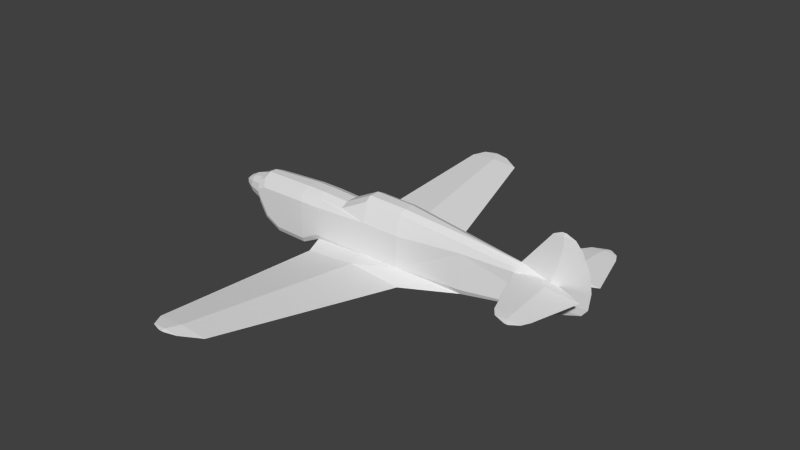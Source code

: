 # Source: p40_m.blend  (saved by Blender 2.79.0; exported with 4.5.12 LTS)
import bpy
from mathutils import Matrix  # noqa: F401  (used for matrix-valued properties, if any)

bpy.ops.wm.read_factory_settings(use_empty=True)
scene = bpy.context.scene
scene.name = 'Scene'

# ---- collections
col_collection_1 = bpy.data.collections.new('Collection 1'); scene.collection.children.link(col_collection_1)

# ---- materials (node trees are filled in below, after node groups)
mat_material_texture = bpy.data.materials.new('Material Texture')
mat_material_texture.alpha_threshold = 0.0
mat_material_texture.use_transparent_shadow = False
mat_material_texture.roughness = 0.5
mat_material_texture.specular_intensity = 0.0
mat_material_texture.line_color = (0.0, 0.0, 0.0, 1.0)
mat_material_glass = bpy.data.materials.new('Material Glass')
mat_material_glass.alpha_threshold = 0.0
mat_material_glass.use_transparent_shadow = False
mat_material_glass.diffuse_color = (0.8, 1.0, 0.8, 1.0)
mat_material_glass.roughness = 0.5
mat_material_glass.specular_intensity = 1.0
mat_material_glass.line_color = (0.0, 0.0, 0.0, 0.1)
mat_material_texture_002 = bpy.data.materials.new('Material Texture.002')
mat_material_texture_002.alpha_threshold = 0.0
mat_material_texture_002.use_transparent_shadow = False
mat_material_texture_002.roughness = 0.5
mat_material_texture_002.specular_intensity = 0.0
mat_material_texture_002.line_color = (0.0, 0.0, 0.0, 1.0)
mat_material_glass_002 = bpy.data.materials.new('Material Glass.002')
mat_material_glass_002.alpha_threshold = 0.0
mat_material_glass_002.use_transparent_shadow = False
mat_material_glass_002.diffuse_color = (0.8, 1.0, 0.8, 1.0)
mat_material_glass_002.roughness = 0.5
mat_material_glass_002.specular_intensity = 1.0
mat_material_glass_002.line_color = (0.0, 0.0, 0.0, 0.1)

# ---- material node trees

# ---- world
world_world = bpy.data.worlds.new('World'); scene.world = world_world
world_world.color = (0.05088, 0.05088, 0.05088)
world_world.use_sun_shadow = False
world_world.sun_shadow_jitter_overblur = 0.0
world_world.cycles.sampling_method = 'NONE'
world_world.cycles.sample_map_resolution = 256

# ---- meshes
me_stab_v = bpy.data.meshes.new('Stab V')
me_stab_v.from_pydata([(5.67, 0.09, -0.3017), (5.67, 0.09, 0.295), (-2.71, 0.08941, 0.3974), (-2.71, 0.387, 0.06959), (-2.71, 0.2998, 0.3014), (-1.2, 0.1526, 0.5217), (-1.2, 0.45, 0.2243), (-1.202, 0.3628, 0.4345), (0.0, 0.1526, 0.4833), (0.7521, 0.45, 0.2923), (0.02003, 0.3629, 0.3909), (0.7687, 0.3758, 0.5459), (0.7, 0.1274, 0.8452), (0.721, 0.303, 0.7537), (3.37, 0.2856, 0.3438), (3.37, 0.03675, 0.6428), (3.38, 0.2121, 0.5541), (1.7, 0.3758, 0.5221), (1.7, 0.1273, 0.8196), (1.706, 0.3027, 0.7319), (-2.478, 0.3967, 0.1771), (-2.549, 0.09613, 0.4721), (-2.53, 0.3073, 0.3828), (-0.7084, 0.45, 0.2212), (-0.7, 0.1526, 0.5185), (-0.7025, 0.3629, 0.4314), (-2.067, 0.1162, 0.4899), (-2.068, 0.4138, 0.1922), (-2.072, 0.3264, 0.4025), (-2.71, 0.387, -0.03111), (-2.71, 0.211, -0.3918), (-2.71, 0.3354, -0.2862), (-1.2, 0.45, -0.7383), (-1.2, 0.2739, -0.9144), (-1.193, 0.3984, -0.8592), (0.7, 0.45, -0.504), (3.37, 0.1656, -0.68), (3.37, 0.342, -0.504), (3.372, 0.2902, -0.6284), (1.7, 0.45, -0.504), (-2.549, 0.2176, -0.68), (-2.422, 0.399, -0.5467), (-2.51, 0.3437, -0.6379), (-0.7, 0.274, -0.68), (-0.7392, 0.45, -0.504), (-0.7119, 0.3984, -0.6267), (-2.038, 0.415, -0.7384), (-2.079, 0.2372, -0.9144), (-2.068, 0.3622, -0.8606), (1.7, 0.45, 0.2769), (0.7596, 0.88, -0.7969), (2.094, 0.88, -0.68), (-0.5465, 0.88, -0.68), (0.7596, 0.88, -0.5631), (0.2408, 5.313, -0.3515), (0.9178, 5.313, -0.2922), (-0.4222, 5.313, -0.2922), (0.2408, 5.313, -0.2328), (0.09316, 5.622, -0.2957), (0.4418, 5.622, -0.2651), (-0.2482, 5.622, -0.2651), (0.09316, 5.622, -0.2346), (0.07286, 5.702, -0.2653), (0.1537, 5.702, -0.2582), (-0.006293, 5.702, -0.2582), (0.07286, 5.702, -0.2511), (5.67, -0.09, -0.3017), (5.67, -0.09, 0.295), (-2.71, 0.0, 0.3974), (-2.71, 0.0, -0.3918), (5.67, 0.0, 0.392), (5.67, 0.0, -0.3987), (-1.2, 0.0, -0.9144), (-1.2, 0.0, 0.5217), (0.0, 0.0, 0.4833), (0.7, 0.0, -0.7969), (0.7, 0.0, 0.8452), (3.37, 0.0, -0.68), (3.37, 0.0, 0.6428), (1.7, 0.0, 0.8196), (-2.549, 0.0, 0.4721), (-2.549, 0.0, -0.68), (-0.7, 0.0, 0.5185), (-0.7, 0.0, -0.68), (-2.079, 0.0, -0.9144), (-2.079, 0.0, 0.4894), (-2.71, -0.08941, 0.3974), (-2.71, -0.387, 0.06959), (-2.71, -0.2998, 0.3014), (-1.2, -0.1526, 0.5217), (-1.2, -0.45, 0.2243), (-1.202, -0.3628, 0.4345), (0.0, -0.1526, 0.4833), (0.7521, -0.45, 0.2923), (0.02003, -0.3629, 0.3909), (0.7687, -0.3758, 0.5459), (0.7, -0.1274, 0.8452), (0.721, -0.303, 0.7537), (3.37, -0.2856, 0.3438), (3.37, -0.03675, 0.6428), (3.38, -0.2121, 0.5541), (1.7, -0.3758, 0.5221), (1.7, -0.1273, 0.8196), (1.706, -0.3027, 0.7319), (-2.478, -0.3967, 0.1771), (-2.549, -0.09613, 0.4721), (-2.53, -0.3073, 0.3828), (-0.7084, -0.45, 0.2212), (-0.7, -0.1526, 0.5185), (-0.7025, -0.3629, 0.4314), (-2.067, -0.1162, 0.4899), (-2.068, -0.4138, 0.1922), (-2.072, -0.3264, 0.4025), (-2.71, -0.387, -0.03111), (-2.71, -0.211, -0.3918), (-2.71, -0.3354, -0.2862), (-1.2, -0.45, -0.7383), (-1.2, -0.2739, -0.9144), (-1.193, -0.3984, -0.8592), (0.7, -0.45, -0.504), (3.37, -0.1656, -0.68), (3.37, -0.342, -0.504), (3.372, -0.2902, -0.6284), (1.7, -0.45, -0.504), (-2.549, -0.2176, -0.68), (-2.422, -0.399, -0.5467), (-2.51, -0.3437, -0.6379), (-0.7, -0.274, -0.68), (-0.7392, -0.45, -0.504), (-0.7119, -0.3984, -0.6267), (-2.038, -0.415, -0.7384), (-2.079, -0.2372, -0.9144), (-2.068, -0.3622, -0.8606), (1.7, -0.45, 0.2769), (0.7596, -0.88, -0.7969), (2.094, -0.88, -0.68), (-0.5465, -0.88, -0.68), (0.7596, -0.88, -0.5631), (0.2408, -5.313, -0.3515), (0.9178, -5.313, -0.2922), (-0.4222, -5.313, -0.2922), (0.2408, -5.313, -0.2328), (0.09316, -5.622, -0.2957), (0.4418, -5.622, -0.2651), (-0.2482, -5.622, -0.2651), (0.09316, -5.622, -0.2346), (0.07286, -5.702, -0.2653), (0.1537, -5.702, -0.2582), (-0.006293, -5.702, -0.2582), (0.07286, -5.702, -0.2511), (5.68, 0.0, -0.38), (4.831, 0.0744, -0.38), (4.831, -0.0744, -0.38), (5.148, 0.09079, -0.21), (6.184, 1.041e-17, -0.21), (5.148, -0.09079, -0.21), (5.29, 0.09079, -0.03), (6.326, 2.143e-17, -0.03), (5.29, -0.09079, -0.03), (5.472, 0.07883, 0.37), (6.371, 4.592e-17, 0.37), (4.591, 4.592e-17, 0.37), (5.472, -0.07883, 0.37), (5.61, 0.06156, 0.79), (6.312, 7.164e-17, 0.79), (4.922, 7.164e-17, 0.79), (5.61, -0.06156, 0.79), (5.677, 0.0372, 1.22), (6.101, 9.797e-17, 1.22), (5.261, 9.797e-17, 1.22), (5.677, -0.0372, 1.22), (5.668, 0.02303, 1.41), (5.931, 1.096e-16, 1.41), (5.411, 1.096e-16, 1.41), (5.668, -0.02303, 1.41), (5.654, 0.004429, 1.5), (5.704, 1.151e-16, 1.5), (5.604, 1.151e-16, 1.5), (5.654, -0.004429, 1.5), (5.525, 0.38, 0.2478), (6.348, 0.38, 0.32), (4.718, 0.38, 0.32), (5.525, 0.38, 0.3922), (5.579, 1.59, 0.2824), (6.009, 1.59, 0.32), (5.159, 1.59, 0.32), (5.579, 1.59, 0.3576), (5.606, 1.79, 0.2934), (5.909, 1.79, 0.32), (5.309, 1.79, 0.32), (5.606, 1.79, 0.3466), (5.665, 1.92, 0.3156), (5.716, 1.92, 0.32), (5.616, 1.92, 0.32), (5.665, 1.92, 0.3244), (5.51, 0.0, 0.32), (5.525, -0.38, 0.2478), (6.348, -0.38, 0.32), (5.04, 0.0, 0.2788), (4.58, 0.0, 0.32), (4.718, -0.38, 0.32), (5.525, -0.38, 0.3922), (5.04, 0.0, 0.3612), (5.579, -1.59, 0.2824), (6.009, -1.59, 0.32), (5.159, -1.59, 0.32), (5.579, -1.59, 0.3576), (5.606, -1.79, 0.2934), (5.909, -1.79, 0.32), (5.309, -1.79, 0.32), (5.606, -1.79, 0.3466), (5.665, -1.92, 0.3156), (5.716, -1.92, 0.32), (5.616, -1.92, 0.32), (5.665, -1.92, 0.3244), (-2.71, -0.3378, 0.195), (-2.71, -0.195, 0.3377), (-2.71, -0.195, -0.3378), (-2.71, -0.3378, -0.195), (-2.71, -0.39, -4.912e-07), (-3.289, -0.078, 0.1351), (-3.068, -0.1365, 0.2364), (-3.289, -0.1351, 0.078), (-3.068, -0.2364, 0.1365), (-3.289, -0.156, -5.508e-07), (-3.068, -0.273, -4.912e-07), (-3.289, -0.1351, -0.078), (-3.068, -0.2364, -0.1365), (-3.289, -0.078, -0.1351), (-3.068, -0.1365, -0.2364), (-2.71, 0.3377, 0.195), (-2.71, 0.195, 0.3377), (-2.71, 0.195, -0.3378), (-2.71, 0.3377, -0.195), (-2.71, 0.39, -2.528e-07), (-2.71, -7.793e-08, -0.39), (-3.47, -1.827e-07, -3.72e-07), (-2.71, -2.382e-07, 0.39), (-3.289, -1.96e-07, 0.156), (-3.068, -2.171e-07, 0.273), (-3.289, 0.078, 0.1351), (-3.068, 0.1365, 0.2364), (-3.289, 0.1351, 0.078), (-3.068, 0.2364, 0.1365), (-3.289, 0.156, -4.912e-07), (-3.068, 0.273, -3.72e-07), (-3.289, 0.1351, -0.078), (-3.068, 0.2364, -0.1365), (-3.289, 0.078, -0.1351), (-3.068, 0.1365, -0.2364), (-3.289, -4.649e-08, -0.156), (-3.068, 4.457e-08, -0.273), (2.535, -0.08202, 0.7312), (2.543, -0.2574, 0.643), (2.535, -0.3307, 0.4329), (2.535, -0.3678, 0.3103), (2.535, 0.08202, 0.7312), (2.543, 0.2574, 0.643), (2.535, 0.3307, 0.4329), (2.535, 0.3678, 0.3103), (2.535, 0.0, 0.7312)], [], [(72, 33, 43, 83), (36, 75, 50), (3, 20, 41, 29), (6, 23, 44, 32), (74, 8, 24, 82), (23, 9, 35, 44), (81, 40, 47, 84), (78, 15, 256, 260), (16, 15, 1), (79, 18, 12, 76), (84, 47, 33, 72), (68, 2, 4, 3, 29, 31, 30, 69), (76, 12, 8, 74), (73, 5, 26, 85), (27, 6, 32, 46), (85, 26, 21, 80), (20, 27, 46, 41), (82, 24, 5, 73), (20, 3, 4, 22), (22, 4, 2, 21), (23, 6, 7, 25), (25, 7, 5, 24), (11, 9, 10, 13), (13, 10, 8, 12), (17, 11, 13, 19), (19, 13, 12, 18), (256, 15, 16, 257), (257, 16, 14, 258), (26, 5, 7, 28), (28, 7, 6, 27), (24, 8, 10, 25), (25, 10, 9, 23), (27, 20, 22, 28), (28, 22, 21, 26), (80, 21, 2, 68), (14, 16, 1), (70, 1, 15, 78), (40, 30, 31, 42), (42, 31, 29, 41), (43, 33, 34, 45), (45, 34, 32, 44), (77, 36, 0, 71), (46, 32, 34, 48), (48, 34, 33, 47), (35, 39, 53), (47, 40, 42, 48), (48, 42, 41, 46), (69, 30, 40, 81), (36, 77, 75), (38, 37, 0), (14, 1, 0, 37), (1, 70, 71, 0), (49, 259, 14, 37, 39), (258, 14, 259), (11, 17, 49, 9), (51, 39, 38), (83, 43, 75), (51, 54, 55), (51, 50, 54), (50, 52, 54), (54, 52, 56), (52, 57, 56), (52, 53, 57), (53, 51, 57), (57, 51, 55), (55, 58, 59), (55, 54, 58), (54, 56, 58), (58, 56, 60), (56, 61, 60), (56, 57, 61), (57, 55, 61), (61, 55, 59), (59, 62, 63), (59, 58, 62), (58, 60, 62), (62, 60, 64), (60, 65, 64), (60, 61, 65), (61, 59, 65), (65, 59, 63), (63, 62, 64, 65), (36, 50, 51), (50, 45, 52), (45, 53, 52), (75, 45, 50), (51, 38, 36), (45, 75, 43), (36, 38, 0), (53, 39, 51), (38, 39, 37), (9, 49, 39, 35), (45, 35, 53), (44, 35, 45), (72, 83, 127, 117), (120, 134, 75), (87, 113, 125, 104), (90, 116, 128, 107), (74, 82, 108, 92), (107, 128, 119, 93), (81, 84, 131, 124), (78, 260, 252, 99), (100, 67, 99), (79, 76, 96, 102), (84, 72, 117, 131), (68, 69, 114, 115, 113, 87, 88, 86), (76, 74, 92, 96), (73, 85, 110, 89), (111, 130, 116, 90), (85, 80, 105, 110), (104, 125, 130, 111), (82, 73, 89, 108), (104, 106, 88, 87), (106, 105, 86, 88), (107, 109, 91, 90), (109, 108, 89, 91), (95, 97, 94, 93), (97, 96, 92, 94), (101, 103, 97, 95), (103, 102, 96, 97), (252, 253, 100, 99), (253, 254, 98, 100), (110, 112, 91, 89), (112, 111, 90, 91), (108, 109, 94, 92), (109, 107, 93, 94), (111, 112, 106, 104), (112, 110, 105, 106), (80, 68, 86, 105), (98, 67, 100), (70, 78, 99, 67), (124, 126, 115, 114), (126, 125, 113, 115), (127, 129, 118, 117), (129, 128, 116, 118), (77, 71, 66, 120), (130, 132, 118, 116), (132, 131, 117, 118), (119, 137, 123), (131, 132, 126, 124), (132, 130, 125, 126), (69, 81, 124, 114), (120, 75, 77), (122, 66, 121), (98, 121, 66, 67), (67, 66, 71, 70), (133, 123, 121, 98, 255), (254, 255, 98), (95, 93, 133, 101), (135, 122, 123), (83, 75, 127), (135, 139, 138), (135, 138, 134), (134, 138, 136), (138, 140, 136), (136, 140, 141), (136, 141, 137), (137, 141, 135), (141, 139, 135), (139, 143, 142), (139, 142, 138), (138, 142, 140), (142, 144, 140), (140, 144, 145), (140, 145, 141), (141, 145, 139), (145, 143, 139), (143, 147, 146), (143, 146, 142), (142, 146, 144), (146, 148, 144), (144, 148, 149), (144, 149, 145), (145, 149, 143), (149, 147, 143), (147, 149, 148, 146), (120, 135, 134), (134, 136, 129), (129, 136, 137), (75, 134, 129), (135, 120, 122), (129, 127, 75), (120, 66, 122), (137, 135, 123), (122, 121, 123), (93, 119, 123, 133), (129, 137, 119), (128, 129, 119), (150, 153, 154), (150, 151, 153), (152, 150, 155), (155, 150, 154), (154, 156, 157), (154, 153, 156), (155, 154, 158), (158, 154, 157), (157, 159, 160), (157, 156, 159), (158, 157, 162), (162, 157, 160), (160, 163, 164), (160, 159, 163), (159, 161, 163), (163, 161, 165), (161, 166, 165), (161, 162, 166), (162, 160, 166), (166, 160, 164), (164, 167, 168), (164, 163, 167), (163, 165, 167), (167, 165, 169), (165, 170, 169), (165, 166, 170), (166, 164, 170), (170, 164, 168), (168, 171, 172), (168, 167, 171), (167, 169, 171), (171, 169, 173), (169, 174, 173), (169, 170, 174), (170, 168, 174), (174, 168, 172), (172, 175, 176), (172, 171, 175), (171, 173, 175), (175, 173, 177), (173, 178, 177), (173, 174, 178), (174, 172, 178), (178, 172, 176), (176, 175, 177, 178), (195, 179, 180), (195, 198, 179), (198, 199, 179), (179, 199, 181), (199, 182, 181), (199, 202, 182), (202, 195, 182), (182, 195, 180), (180, 183, 184), (180, 179, 183), (179, 181, 183), (183, 181, 185), (181, 186, 185), (181, 182, 186), (182, 180, 186), (186, 180, 184), (184, 187, 188), (184, 183, 187), (183, 185, 187), (187, 185, 189), (185, 190, 189), (185, 186, 190), (186, 184, 190), (190, 184, 188), (188, 191, 192), (188, 187, 191), (187, 189, 191), (191, 189, 193), (189, 194, 193), (189, 190, 194), (190, 188, 194), (194, 188, 192), (192, 191, 193, 194), (195, 197, 196), (195, 196, 198), (198, 196, 199), (196, 200, 199), (199, 200, 201), (199, 201, 202), (202, 201, 195), (201, 197, 195), (197, 204, 203), (197, 203, 196), (196, 203, 200), (203, 205, 200), (200, 205, 206), (200, 206, 201), (201, 206, 197), (206, 204, 197), (204, 208, 207), (204, 207, 203), (203, 207, 205), (207, 209, 205), (205, 209, 210), (205, 210, 206), (206, 210, 204), (210, 208, 204), (208, 212, 211), (208, 211, 207), (207, 211, 209), (211, 213, 209), (209, 213, 214), (209, 214, 210), (210, 214, 208), (214, 212, 208), (212, 214, 213, 211), (229, 228, 250, 251), (227, 226, 228, 229), (225, 224, 226, 227), (223, 222, 224, 225), (221, 220, 222, 223), (239, 238, 220, 221), (238, 236, 220), (220, 236, 222), (222, 236, 224), (224, 236, 226), (226, 236, 228), (228, 236, 250), (249, 251, 250, 248), (247, 249, 248, 246), (245, 247, 246, 244), (243, 245, 244, 242), (241, 243, 242, 240), (239, 241, 240, 238), (238, 240, 236), (240, 242, 236), (242, 244, 236), (244, 246, 236), (246, 248, 236), (248, 250, 236), (217, 229, 251, 235), (218, 227, 229, 217), (219, 225, 227, 218), (215, 223, 225, 219), (216, 221, 223, 215), (237, 239, 221, 216), (232, 235, 251, 249), (233, 232, 249, 247), (234, 233, 247, 245), (230, 234, 245, 243), (231, 230, 243, 241), (237, 231, 241, 239), (256, 257, 18), (103, 253, 102), (254, 253, 103, 101), (257, 258, 17, 19), (258, 259, 49, 17), (260, 79, 102, 252), (260, 256, 18, 79), (255, 254, 101, 133), (257, 19, 18), (253, 252, 102)])
me_stab_v.polygons.foreach_set('material_index', [0, 0, 0, 0, 0, 0, 0, 0, 0, 0, 0, 0, 0, 0, 0, 0, 0, 0, 0, 0, 0, 0, 0, 0, 0, 0, 0, 0, 0, 0, 0, 0, 0, 0, 0, 0, 0, 0, 0, 0, 0, 0, 0, 0, 0, 0, 0, 0, 0, 0, 0, 0, 0, 0, 0, 0, 0, 0, 0, 0, 0, 0, 0, 0, 0, 0, 0, 0, 0, 0, 0, 0, 0, 0, 0, 0, 0, 0, 0, 0, 0, 0, 0, 0, 0, 0, 0, 0, 0, 0, 0, 0, 0, 0, 0, 0, 0, 0, 0, 0, 0, 0, 0, 0, 0, 0, 0, 0, 0, 0, 0, 0, 0, 0, 0, 0, 0, 0, 0, 0, 0, 0, 0, 0, 0, 0, 0, 0, 0, 0, 0, 0, 0, 0, 0, 0, 0, 0, 0, 0, 0, 0, 0, 0, 0, 0, 0, 0, 0, 0, 0, 0, 0, 0, 0, 0, 0, 0, 0, 0, 0, 0, 0, 0, 0, 0, 0, 0, 0, 0, 0, 0, 0, 0, 0, 0, 0, 0, 0, 0, 0, 0, 0, 0, 0, 0, 0, 0, 0, 0, 0, 0, 0, 0, 0, 0, 0, 0, 0, 0, 0, 0, 0, 0, 0, 0, 0, 0, 0, 0, 0, 0, 0, 0, 0, 0, 0, 0, 0, 0, 0, 0, 0, 0, 0, 0, 0, 0, 0, 0, 0, 0, 0, 0, 0, 0, 0, 0, 0, 0, 0, 0, 0, 0, 0, 0, 0, 0, 0, 0, 0, 0, 0, 0, 0, 0, 0, 0, 0, 0, 0, 0, 0, 0, 0, 0, 0, 0, 0, 0, 0, 0, 0, 0, 0, 0, 0, 0, 0, 0, 0, 0, 0, 0, 0, 0, 0, 0, 0, 0, 0, 0, 0, 0, 0, 0, 0, 0, 0, 2, 2, 2, 2, 2, 2, 2, 2, 2, 2, 2, 2, 2, 2, 2, 2, 2, 2, 2, 2, 2, 2, 2, 2, 2, 2, 2, 2, 2, 2, 2, 2, 2, 2, 2, 2, 0, 0, 0, 0, 0, 0, 0, 0, 0, 0])
_uv = me_stab_v.uv_layers.new(name='UVMap')
_uv.uv.foreach_set('vector', [0.8715, 0.629, 0.8715, 0.629, 0.8398, 0.6438, 0.8398, 0.6438, 0.6122, 0.01118, 0.6227, 0.1792, 0.5673, 0.1754, 0.9672, 0.6913, 0.9525, 0.6981, 0.9489, 0.6523, 0.9672, 0.6849, 0.8715, 0.7011, 0.8404, 0.7009, 0.8423, 0.655, 0.8715, 0.6401, 0.7955, 0.7175, 0.7955, 0.7175, 0.8398, 0.7198, 0.8398, 0.7198, 0.8404, 0.7009, 0.7479, 0.7054, 0.7512, 0.655, 0.8423, 0.655, 0.957, 0.6438, 0.957, 0.6438, 0.9272, 0.629, 0.9272, 0.629, 0.582, 0.7276, 0.582, 0.7276, 0.6349, 0.7332, 0.6349, 0.7332, 0.5814, 0.722, 0.582, 0.7276, 0.4363, 0.7056, 0.8786, 0.3416, 0.8786, 0.3416, 0.7988, 0.3437, 0.7988, 0.3437, 0.9272, 0.629, 0.9272, 0.629, 0.8715, 0.629, 0.8715, 0.629, 0.9672, 0.7121, 0.9672, 0.7121, 0.9672, 0.706, 0.9672, 0.6913, 0.9672, 0.6849, 0.9672, 0.6688, 0.9672, 0.6621, 0.9672, 0.6621, 0.7988, 0.3437, 0.7988, 0.3437, 0.7429, 0.3148, 0.7429, 0.3148, 0.8715, 0.72, 0.8715, 0.72, 0.9264, 0.7179, 0.9272, 0.7179, 0.9265, 0.6991, 0.8715, 0.7011, 0.8715, 0.6401, 0.9246, 0.6401, 0.9272, 0.7179, 0.9264, 0.7179, 0.957, 0.7168, 0.957, 0.7168, 0.9525, 0.6981, 0.9265, 0.6991, 0.9246, 0.6401, 0.9489, 0.6523, 0.8398, 0.7198, 0.8398, 0.7198, 0.8715, 0.72, 0.8715, 0.72, 0.9525, 0.6981, 0.9672, 0.6913, 0.9672, 0.706, 0.9558, 0.7112, 0.9558, 0.7112, 0.9672, 0.706, 0.9672, 0.7121, 0.957, 0.7168, 0.8404, 0.7009, 0.8715, 0.7011, 0.8717, 0.7144, 0.84, 0.7142, 0.84, 0.7142, 0.8717, 0.7144, 0.8715, 0.72, 0.8398, 0.7198, 0.8043, 0.3198, 0.8029, 0.2995, 0.7445, 0.3074, 0.8005, 0.3364, 0.8005, 0.3364, 0.7445, 0.3074, 0.7429, 0.3148, 0.7988, 0.3437, 0.8786, 0.3179, 0.8043, 0.3198, 0.8005, 0.3364, 0.8791, 0.3346, 0.8791, 0.3346, 0.8005, 0.3364, 0.7988, 0.3437, 0.8786, 0.3416, 0.6349, 0.7332, 0.582, 0.7276, 0.5814, 0.722, 0.6344, 0.7276, 0.6344, 0.7276, 0.5814, 0.722, 0.582, 0.7087, 0.6349, 0.7143, 0.9264, 0.7179, 0.8715, 0.72, 0.8717, 0.7144, 0.9268, 0.7124, 0.9268, 0.7124, 0.8717, 0.7144, 0.8715, 0.7011, 0.9265, 0.6991, 0.8398, 0.7198, 0.7955, 0.7175, 0.7942, 0.7117, 0.84, 0.7142, 0.84, 0.7142, 0.7942, 0.7117, 0.7479, 0.7054, 0.8404, 0.7009, 0.9265, 0.6991, 0.9525, 0.6981, 0.9558, 0.7112, 0.9268, 0.7124, 0.9268, 0.7124, 0.9558, 0.7112, 0.957, 0.7168, 0.9264, 0.7179, 0.957, 0.7168, 0.957, 0.7168, 0.9672, 0.7121, 0.9672, 0.7121, 0.582, 0.7087, 0.5814, 0.722, 0.4363, 0.7056, 0.4363, 0.7117, 0.4363, 0.7056, 0.582, 0.7276, 0.582, 0.7276, 0.957, 0.6438, 0.9672, 0.6621, 0.9672, 0.6688, 0.9545, 0.6465, 0.9545, 0.6465, 0.9672, 0.6688, 0.9672, 0.6849, 0.9489, 0.6523, 0.8398, 0.6438, 0.8715, 0.629, 0.8711, 0.6325, 0.8406, 0.6472, 0.8406, 0.6472, 0.8711, 0.6325, 0.8715, 0.6401, 0.8423, 0.655, 0.582, 0.6438, 0.582, 0.6438, 0.4363, 0.6678, 0.4363, 0.6617, 0.9246, 0.6401, 0.8715, 0.6401, 0.8711, 0.6325, 0.9265, 0.6324, 0.9265, 0.6324, 0.8711, 0.6325, 0.8715, 0.629, 0.9272, 0.629, 0.6499, 0.4585, 0.6499, 0.3958, 0.6769, 0.4548, 0.9272, 0.629, 0.957, 0.6438, 0.9545, 0.6465, 0.9265, 0.6324, 0.9265, 0.6324, 0.9545, 0.6465, 0.9489, 0.6523, 0.9246, 0.6401, 0.9672, 0.6621, 0.9672, 0.6621, 0.957, 0.6438, 0.957, 0.6438, 0.6122, 0.01118, 0.6227, 0.01118, 0.6227, 0.1792, 0.5819, 0.6471, 0.582, 0.655, 0.4363, 0.6678, 0.582, 0.7087, 0.4363, 0.7056, 0.4363, 0.6678, 0.582, 0.655, 0.9458, 0.9085, 0.9458, 0.9149, 0.9458, 0.8631, 0.9458, 0.8695, 0.6819, 0.7047, 0.6349, 0.7066, 0.582, 0.7087, 0.582, 0.655, 0.6878, 0.655, 0.6349, 0.7143, 0.582, 0.7087, 0.6349, 0.7066, 0.8043, 0.3198, 0.8786, 0.3179, 0.8786, 0.2983, 0.8029, 0.2995, 0.6769, 0.3711, 0.6499, 0.3958, 0.6399, 0.2908, 0.6227, 0.2673, 0.6054, 0.2673, 0.6227, 0.1792, 0.5673, 0.0915, 0.2883, 0.2081, 0.2883, 0.1655, 0.5673, 0.0915, 0.5673, 0.1754, 0.2883, 0.2081, 0.5673, 0.1754, 0.5673, 0.2576, 0.2883, 0.2081, 0.2883, 0.2081, 0.5673, 0.2576, 0.2883, 0.2498, 0.6769, 0.5367, 0.955, 0.4873, 0.955, 0.5289, 0.6769, 0.5367, 0.6769, 0.4548, 0.955, 0.4873, 0.6769, 0.4548, 0.6769, 0.3711, 0.955, 0.4873, 0.955, 0.4873, 0.6769, 0.3711, 0.955, 0.4448, 0.2883, 0.1655, 0.2689, 0.2174, 0.2689, 0.1954, 0.2883, 0.1655, 0.2883, 0.2081, 0.2689, 0.2174, 0.2883, 0.2081, 0.2883, 0.2498, 0.2689, 0.2174, 0.2689, 0.2174, 0.2883, 0.2498, 0.2689, 0.2389, 0.955, 0.5289, 0.9744, 0.4966, 0.9744, 0.518, 0.955, 0.5289, 0.955, 0.4873, 0.9744, 0.4966, 0.955, 0.4873, 0.955, 0.4448, 0.9744, 0.4966, 0.9744, 0.4966, 0.955, 0.4448, 0.9744, 0.4747, 0.2689, 0.1954, 0.2639, 0.2187, 0.2639, 0.2136, 0.2689, 0.1954, 0.2689, 0.2174, 0.2639, 0.2187, 0.2689, 0.2174, 0.2689, 0.2389, 0.2639, 0.2187, 0.2639, 0.2187, 0.2689, 0.2389, 0.2639, 0.2236, 0.9744, 0.518, 0.9794, 0.4978, 0.9794, 0.5028, 0.9744, 0.518, 0.9744, 0.4966, 0.9794, 0.4978, 0.9744, 0.4966, 0.9744, 0.4747, 0.9794, 0.4978, 0.9794, 0.4978, 0.9744, 0.4747, 0.9794, 0.4928, 0.9794, 0.4928, 0.9794, 0.4978, 0.9794, 0.5028, 0.9794, 0.4978, 0.6122, 0.01118, 0.5673, 0.1754, 0.5673, 0.0915, 0.5673, 0.1754, 0.5976, 0.268, 0.5673, 0.2576, 0.6467, 0.5471, 0.6769, 0.4548, 0.6769, 0.5367, 0.6227, 0.1792, 0.5976, 0.268, 0.5673, 0.1754, 0.5673, 0.0915, 0.6044, 0.01103, 0.6122, 0.01118, 0.5976, 0.268, 0.6227, 0.1792, 0.6054, 0.2673, 0.582, 0.6438, 0.5819, 0.6471, 0.4363, 0.6678, 0.6769, 0.4548, 0.6499, 0.3958, 0.6769, 0.3711, 0.5819, 0.6471, 0.6878, 0.655, 0.582, 0.655, 0.7479, 0.7054, 0.6878, 0.7045, 0.6878, 0.655, 0.7512, 0.655, 0.6467, 0.5471, 0.6499, 0.4585, 0.6769, 0.4548, 0.5261, 0.8562, 0.6204, 0.8562, 0.5279, 0.8482, 0.4879, 0.825, 0.5197, 0.84, 0.5197, 0.84, 0.4879, 0.825, 0.6331, 0.01118, 0.678, 0.1754, 0.6227, 0.1792, 0.3918, 0.8877, 0.3918, 0.8812, 0.4101, 0.8484, 0.4065, 0.8945, 0.4879, 0.8975, 0.4879, 0.8362, 0.5172, 0.8512, 0.5191, 0.8973, 0.5642, 0.914, 0.5197, 0.9162, 0.5197, 0.9162, 0.5642, 0.914, 0.5191, 0.8973, 0.5172, 0.8512, 0.6088, 0.8512, 0.6121, 0.9018, 0.402, 0.84, 0.4319, 0.825, 0.4319, 0.825, 0.402, 0.84, 0.7786, 0.9241, 0.7255, 0.9297, 0.7255, 0.9297, 0.7786, 0.9241, 0.7793, 0.9185, 0.925, 0.902, 0.7786, 0.9241, 0.8786, 0.3416, 0.7988, 0.3437, 0.7988, 0.3437, 0.8786, 0.3416, 0.4319, 0.825, 0.4879, 0.825, 0.4879, 0.825, 0.4319, 0.825, 0.3918, 0.9085, 0.3918, 0.8583, 0.3918, 0.8583, 0.3918, 0.865, 0.3918, 0.8812, 0.3918, 0.8877, 0.3918, 0.9024, 0.3918, 0.9085, 0.7988, 0.3437, 0.7429, 0.3148, 0.7429, 0.3148, 0.7988, 0.3437, 0.4879, 0.9164, 0.4319, 0.9144, 0.4327, 0.9144, 0.4879, 0.9164, 0.4326, 0.8955, 0.4346, 0.8362, 0.4879, 0.8362, 0.4879, 0.8975, 0.4319, 0.9144, 0.402, 0.9133, 0.402, 0.9133, 0.4327, 0.9144, 0.4065, 0.8945, 0.4101, 0.8484, 0.4346, 0.8362, 0.4326, 0.8955, 0.5197, 0.9162, 0.4879, 0.9164, 0.4879, 0.9164, 0.5197, 0.9162, 0.4065, 0.8945, 0.4032, 0.9076, 0.3918, 0.9024, 0.3918, 0.8877, 0.4032, 0.9076, 0.402, 0.9133, 0.3918, 0.9085, 0.3918, 0.9024, 0.5191, 0.8973, 0.5195, 0.9107, 0.4877, 0.9109, 0.4879, 0.8975, 0.5195, 0.9107, 0.5197, 0.9162, 0.4879, 0.9164, 0.4877, 0.9109, 0.8043, 0.3198, 0.8005, 0.3364, 0.7445, 0.3074, 0.8029, 0.2995, 0.8005, 0.3364, 0.7988, 0.3437, 0.7429, 0.3148, 0.7445, 0.3074, 0.8786, 0.3179, 0.8791, 0.3346, 0.8005, 0.3364, 0.8043, 0.3198, 0.8791, 0.3346, 0.8786, 0.3416, 0.7988, 0.3437, 0.8005, 0.3364, 0.7255, 0.9297, 0.726, 0.9241, 0.7793, 0.9185, 0.7786, 0.9241, 0.726, 0.9241, 0.7255, 0.9108, 0.7786, 0.9051, 0.7793, 0.9185, 0.4327, 0.9144, 0.4324, 0.9088, 0.4877, 0.9109, 0.4879, 0.9164, 0.4324, 0.9088, 0.4326, 0.8955, 0.4879, 0.8975, 0.4877, 0.9109, 0.5197, 0.9162, 0.5195, 0.9107, 0.5655, 0.9081, 0.5642, 0.914, 0.5195, 0.9107, 0.5191, 0.8973, 0.6121, 0.9018, 0.5655, 0.9081, 0.4326, 0.8955, 0.4324, 0.9088, 0.4032, 0.9076, 0.4065, 0.8945, 0.4324, 0.9088, 0.4327, 0.9144, 0.402, 0.9133, 0.4032, 0.9076, 0.402, 0.9133, 0.3918, 0.9085, 0.3918, 0.9085, 0.402, 0.9133, 0.7786, 0.9051, 0.925, 0.902, 0.7793, 0.9185, 0.925, 0.9082, 0.7786, 0.9241, 0.7786, 0.9241, 0.925, 0.902, 0.402, 0.84, 0.4045, 0.8426, 0.3918, 0.865, 0.3918, 0.8583, 0.4045, 0.8426, 0.4101, 0.8484, 0.3918, 0.8812, 0.3918, 0.865, 0.5197, 0.84, 0.5189, 0.8433, 0.4883, 0.8286, 0.4879, 0.825, 0.5189, 0.8433, 0.5172, 0.8512, 0.4879, 0.8362, 0.4883, 0.8286, 0.7786, 0.84, 0.925, 0.8579, 0.925, 0.864, 0.7786, 0.84, 0.4346, 0.8362, 0.4326, 0.8285, 0.4883, 0.8286, 0.4879, 0.8362, 0.4326, 0.8285, 0.4319, 0.825, 0.4879, 0.825, 0.4883, 0.8286, 0.5935, 0.4585, 0.5665, 0.4548, 0.5935, 0.3958, 0.4319, 0.825, 0.4326, 0.8285, 0.4045, 0.8426, 0.402, 0.84, 0.4326, 0.8285, 0.4346, 0.8362, 0.4101, 0.8484, 0.4045, 0.8426, 0.3918, 0.8583, 0.402, 0.84, 0.402, 0.84, 0.3918, 0.8583, 0.6331, 0.01118, 0.6227, 0.1792, 0.6227, 0.01118, 0.7788, 0.8432, 0.925, 0.864, 0.7786, 0.8512, 0.7786, 0.9051, 0.7786, 0.8512, 0.925, 0.864, 0.925, 0.902, 0.925, 0.902, 0.925, 0.864, 0.925, 0.8579, 0.925, 0.9082, 0.6724, 0.9008, 0.6724, 0.8512, 0.7786, 0.8512, 0.7786, 0.9051, 0.7255, 0.903, 0.7255, 0.9108, 0.7255, 0.903, 0.7786, 0.9051, 0.8043, 0.3198, 0.8029, 0.2995, 0.8786, 0.2983, 0.8786, 0.3179, 0.5665, 0.3711, 0.6035, 0.2908, 0.5935, 0.3958, 0.6227, 0.2673, 0.6227, 0.1792, 0.6399, 0.2673, 0.678, 0.0915, 0.957, 0.1655, 0.957, 0.2081, 0.678, 0.0915, 0.957, 0.2081, 0.678, 0.1754, 0.678, 0.1754, 0.957, 0.2081, 0.678, 0.2576, 0.957, 0.2081, 0.957, 0.2498, 0.678, 0.2576, 0.5665, 0.5367, 0.2884, 0.5289, 0.2884, 0.4873, 0.5665, 0.5367, 0.2884, 0.4873, 0.5665, 0.4548, 0.5665, 0.4548, 0.2884, 0.4873, 0.5665, 0.3711, 0.2884, 0.4873, 0.2884, 0.4448, 0.5665, 0.3711, 0.957, 0.1655, 0.9764, 0.1954, 0.9764, 0.2174, 0.957, 0.1655, 0.9764, 0.2174, 0.957, 0.2081, 0.957, 0.2081, 0.9764, 0.2174, 0.957, 0.2498, 0.9764, 0.2174, 0.9764, 0.2389, 0.957, 0.2498, 0.2884, 0.5289, 0.269, 0.518, 0.269, 0.4966, 0.2884, 0.5289, 0.269, 0.4966, 0.2884, 0.4873, 0.2884, 0.4873, 0.269, 0.4966, 0.2884, 0.4448, 0.269, 0.4966, 0.269, 0.4747, 0.2884, 0.4448, 0.9764, 0.1954, 0.9814, 0.2136, 0.9814, 0.2187, 0.9764, 0.1954, 0.9814, 0.2187, 0.9764, 0.2174, 0.9764, 0.2174, 0.9814, 0.2187, 0.9764, 0.2389, 0.9814, 0.2187, 0.9814, 0.2236, 0.9764, 0.2389, 0.269, 0.518, 0.264, 0.5028, 0.264, 0.4978, 0.269, 0.518, 0.264, 0.4978, 0.269, 0.4966, 0.269, 0.4966, 0.264, 0.4978, 0.269, 0.4747, 0.264, 0.4978, 0.264, 0.4928, 0.269, 0.4747, 0.264, 0.4928, 0.264, 0.4978, 0.264, 0.5028, 0.264, 0.4978, 0.6331, 0.01118, 0.678, 0.0915, 0.678, 0.1754, 0.678, 0.1754, 0.678, 0.2576, 0.6477, 0.268, 0.5967, 0.5471, 0.5665, 0.5367, 0.5665, 0.4548, 0.6227, 0.1792, 0.678, 0.1754, 0.6477, 0.268, 0.678, 0.0915, 0.6331, 0.01118, 0.6409, 0.01103, 0.6477, 0.268, 0.6399, 0.2673, 0.6227, 0.1792, 0.7786, 0.84, 0.925, 0.864, 0.7788, 0.8432, 0.5665, 0.4548, 0.5665, 0.3711, 0.5935, 0.3958, 0.7788, 0.8432, 0.7786, 0.8512, 0.6724, 0.8512, 0.6121, 0.9018, 0.6088, 0.8512, 0.6724, 0.8512, 0.6724, 0.9008, 0.5967, 0.5471, 0.5665, 0.4548, 0.5935, 0.4585, 0.5172, 0.8512, 0.5189, 0.8433, 0.6088, 0.8512, 0.4336, 0.662, 0.4677, 0.6729, 0.4013, 0.6729, 0.4336, 0.662, 0.488, 0.662, 0.4677, 0.6729, 0.488, 0.662, 0.4336, 0.662, 0.4677, 0.6729, 0.8915, 0.8691, 0.9252, 0.8583, 0.957, 0.8691, 0.4013, 0.6729, 0.4586, 0.6844, 0.3922, 0.6844, 0.4013, 0.6729, 0.4677, 0.6729, 0.4586, 0.6844, 0.8915, 0.8691, 0.957, 0.8691, 0.9005, 0.8805, 0.9005, 0.8805, 0.957, 0.8691, 0.966, 0.8805, 0.3922, 0.6844, 0.447, 0.7101, 0.3893, 0.7101, 0.3922, 0.6844, 0.4586, 0.6844, 0.447, 0.7101, 0.9005, 0.8805, 0.966, 0.8805, 0.912, 0.9058, 0.912, 0.9058, 0.966, 0.8805, 0.9689, 0.9058, 0.3893, 0.7101, 0.4381, 0.737, 0.3931, 0.737, 0.3893, 0.7101, 0.447, 0.7101, 0.4381, 0.737, 0.447, 0.7101, 0.5034, 0.7101, 0.4381, 0.737, 0.4381, 0.737, 0.5034, 0.7101, 0.4822, 0.737, 0.8563, 0.9058, 0.9207, 0.9323, 0.8772, 0.9323, 0.8563, 0.9058, 0.912, 0.9058, 0.9207, 0.9323, 0.912, 0.9058, 0.9689, 0.9058, 0.9207, 0.9323, 0.9207, 0.9323, 0.9689, 0.9058, 0.9651, 0.9323, 0.3931, 0.737, 0.4338, 0.7646, 0.4066, 0.7646, 0.3931, 0.737, 0.4381, 0.737, 0.4338, 0.7646, 0.4381, 0.737, 0.4822, 0.737, 0.4338, 0.7646, 0.4338, 0.7646, 0.4822, 0.737, 0.4605, 0.7646, 0.8772, 0.9323, 0.925, 0.9595, 0.8987, 0.9595, 0.8772, 0.9323, 0.9207, 0.9323, 0.925, 0.9595, 0.9207, 0.9323, 0.9651, 0.9323, 0.925, 0.9595, 0.925, 0.9595, 0.9651, 0.9323, 0.9518, 0.9595, 0.4066, 0.7646, 0.4344, 0.7767, 0.4175, 0.7767, 0.4066, 0.7646, 0.4338, 0.7646, 0.4344, 0.7767, 0.4338, 0.7646, 0.4605, 0.7646, 0.4344, 0.7767, 0.4344, 0.7767, 0.4605, 0.7646, 0.4509, 0.7767, 0.8987, 0.9595, 0.9244, 0.9715, 0.9082, 0.9715, 0.8987, 0.9595, 0.925, 0.9595, 0.9244, 0.9715, 0.925, 0.9595, 0.9518, 0.9595, 0.9244, 0.9715, 0.9244, 0.9715, 0.9518, 0.9595, 0.941, 0.9715, 0.4175, 0.7767, 0.4353, 0.7825, 0.4321, 0.7825, 0.4175, 0.7767, 0.4344, 0.7767, 0.4353, 0.7825, 0.4344, 0.7767, 0.4509, 0.7767, 0.4353, 0.7825, 0.4353, 0.7825, 0.4509, 0.7767, 0.4385, 0.7825, 0.9082, 0.9715, 0.9235, 0.9772, 0.9204, 0.9772, 0.9082, 0.9715, 0.9244, 0.9715, 0.9235, 0.9772, 0.9244, 0.9715, 0.941, 0.9715, 0.9235, 0.9772, 0.9235, 0.9772, 0.941, 0.9715, 0.9267, 0.9772, 0.9267, 0.9772, 0.9235, 0.9772, 0.9204, 0.9772, 0.9235, 0.9772, 0.1422, 0.1196, 0.1179, 0.1187, 0.1179, 0.06605, 0.1422, 0.1196, 0.1422, 0.1497, 0.1179, 0.1187, 0.1422, 0.1497, 0.1422, 0.1791, 0.1179, 0.1187, 0.1179, 0.1187, 0.1422, 0.1791, 0.1179, 0.1702, 0.1418, 0.4489, 0.1661, 0.3885, 0.1661, 0.4401, 0.1418, 0.4489, 0.1418, 0.4195, 0.1661, 0.3885, 0.1418, 0.4195, 0.1418, 0.3895, 0.1661, 0.3885, 0.1661, 0.3885, 0.1418, 0.3895, 0.1661, 0.3359, 0.1179, 0.06605, 0.04057, 0.1152, 0.04057, 0.08776, 0.1179, 0.06605, 0.1179, 0.1187, 0.04057, 0.1152, 0.1179, 0.1187, 0.1179, 0.1702, 0.04057, 0.1152, 0.04057, 0.1152, 0.1179, 0.1702, 0.04057, 0.1421, 0.1661, 0.4401, 0.2435, 0.385, 0.2435, 0.4119, 0.1661, 0.4401, 0.1661, 0.3885, 0.2435, 0.385, 0.1661, 0.3885, 0.1661, 0.3359, 0.2435, 0.385, 0.2435, 0.385, 0.1661, 0.3359, 0.2435, 0.3576, 0.04057, 0.08776, 0.02778, 0.1135, 0.02778, 0.0941, 0.04057, 0.08776, 0.04057, 0.1152, 0.02778, 0.1135, 0.04057, 0.1152, 0.04057, 0.1421, 0.02778, 0.1135, 0.02778, 0.1135, 0.04057, 0.1421, 0.02778, 0.1325, 0.2435, 0.4119, 0.2563, 0.3833, 0.2563, 0.4023, 0.2435, 0.4119, 0.2435, 0.385, 0.2563, 0.3833, 0.2435, 0.385, 0.2435, 0.3576, 0.2563, 0.3833, 0.2563, 0.3833, 0.2435, 0.3576, 0.2563, 0.3639, 0.02778, 0.0941, 0.01947, 0.1097, 0.01947, 0.1065, 0.02778, 0.0941, 0.02778, 0.1135, 0.01947, 0.1097, 0.02778, 0.1135, 0.02778, 0.1325, 0.01947, 0.1097, 0.01947, 0.1097, 0.02778, 0.1325, 0.01947, 0.1129, 0.2563, 0.4023, 0.2646, 0.3795, 0.2646, 0.3827, 0.2563, 0.4023, 0.2563, 0.3833, 0.2646, 0.3795, 0.2563, 0.3833, 0.2563, 0.3639, 0.2646, 0.3795, 0.2646, 0.3795, 0.2563, 0.3639, 0.2646, 0.3763, 0.2646, 0.3763, 0.2646, 0.3795, 0.2646, 0.3827, 0.2646, 0.3795, 0.1422, 0.1196, 0.1665, 0.06605, 0.1665, 0.1187, 0.1422, 0.1196, 0.1665, 0.1187, 0.1422, 0.1497, 0.1422, 0.1497, 0.1665, 0.1187, 0.1422, 0.1791, 0.1665, 0.1187, 0.1665, 0.1702, 0.1422, 0.1791, 0.1418, 0.4489, 0.1175, 0.4401, 0.1175, 0.3885, 0.1418, 0.4489, 0.1175, 0.3885, 0.1418, 0.4195, 0.1418, 0.4195, 0.1175, 0.3885, 0.1418, 0.3895, 0.1175, 0.3885, 0.1175, 0.3359, 0.1418, 0.3895, 0.1665, 0.06605, 0.2438, 0.08776, 0.2438, 0.1152, 0.1665, 0.06605, 0.2438, 0.1152, 0.1665, 0.1187, 0.1665, 0.1187, 0.2438, 0.1152, 0.1665, 0.1702, 0.2438, 0.1152, 0.2438, 0.1421, 0.1665, 0.1702, 0.1175, 0.4401, 0.04017, 0.4119, 0.04017, 0.385, 0.1175, 0.4401, 0.04017, 0.385, 0.1175, 0.3885, 0.1175, 0.3885, 0.04017, 0.385, 0.1175, 0.3359, 0.04017, 0.385, 0.04017, 0.3576, 0.1175, 0.3359, 0.2438, 0.08776, 0.2566, 0.0941, 0.2566, 0.1135, 0.2438, 0.08776, 0.2566, 0.1135, 0.2438, 0.1152, 0.2438, 0.1152, 0.2566, 0.1135, 0.2438, 0.1421, 0.2566, 0.1135, 0.2566, 0.1325, 0.2438, 0.1421, 0.04017, 0.4119, 0.02739, 0.4023, 0.02739, 0.3833, 0.04017, 0.4119, 0.02739, 0.3833, 0.04017, 0.385, 0.04017, 0.385, 0.02739, 0.3833, 0.04017, 0.3576, 0.02739, 0.3833, 0.02739, 0.3639, 0.04017, 0.3576, 0.2566, 0.0941, 0.2649, 0.1065, 0.2649, 0.1097, 0.2566, 0.0941, 0.2649, 0.1097, 0.2566, 0.1135, 0.2566, 0.1135, 0.2649, 0.1097, 0.2566, 0.1325, 0.2649, 0.1097, 0.2649, 0.1129, 0.2566, 0.1325, 0.02739, 0.4023, 0.01907, 0.3827, 0.01907, 0.3795, 0.02739, 0.4023, 0.01907, 0.3795, 0.02739, 0.3833, 0.02739, 0.3833, 0.01907, 0.3795, 0.02739, 0.3639, 0.01907, 0.3795, 0.01907, 0.3763, 0.02739, 0.3639, 0.01907, 0.3763, 0.01907, 0.3795, 0.01907, 0.3827, 0.01907, 0.3795, 0.1386, 0.894, 0.1234, 0.901, 0.1234, 0.8995, 0.1386, 0.8915, 0.1386, 0.9009, 0.1234, 0.9049, 0.1234, 0.901, 0.1386, 0.894, 0.1386, 0.9102, 0.1234, 0.9102, 0.1234, 0.9049, 0.1386, 0.9009, 0.1386, 0.9196, 0.1234, 0.9156, 0.1234, 0.9102, 0.1386, 0.9102, 0.1386, 0.9265, 0.1234, 0.9195, 0.1234, 0.9156, 0.1386, 0.9196, 0.1386, 0.929, 0.1234, 0.921, 0.1234, 0.9195, 0.1386, 0.9265, 0.1234, 0.921, 0.111, 0.9102, 0.1234, 0.9195, 0.1234, 0.9195, 0.111, 0.9102, 0.1234, 0.9156, 0.1234, 0.9156, 0.111, 0.9102, 0.1234, 0.9102, 0.1234, 0.9102, 0.111, 0.9102, 0.1234, 0.9049, 0.1234, 0.9049, 0.111, 0.9102, 0.1234, 0.901, 0.1234, 0.901, 0.111, 0.9102, 0.1234, 0.8995, 0.1386, 0.894, 0.1386, 0.8915, 0.1234, 0.8995, 0.1234, 0.901, 0.1386, 0.9009, 0.1386, 0.894, 0.1234, 0.901, 0.1234, 0.9049, 0.1386, 0.9102, 0.1386, 0.9009, 0.1234, 0.9049, 0.1234, 0.9102, 0.1386, 0.9196, 0.1386, 0.9102, 0.1234, 0.9102, 0.1234, 0.9156, 0.1386, 0.9265, 0.1386, 0.9196, 0.1234, 0.9156, 0.1234, 0.9195, 0.1386, 0.929, 0.1386, 0.9265, 0.1234, 0.9195, 0.1234, 0.921, 0.1234, 0.921, 0.1234, 0.9195, 0.111, 0.9102, 0.1234, 0.9195, 0.1234, 0.9156, 0.111, 0.9102, 0.1234, 0.9156, 0.1234, 0.9102, 0.111, 0.9102, 0.1234, 0.9102, 0.1234, 0.9049, 0.111, 0.9102, 0.1234, 0.9049, 0.1234, 0.901, 0.111, 0.9102, 0.1234, 0.901, 0.1234, 0.8995, 0.111, 0.9102, 0.1632, 0.887, 0.1386, 0.894, 0.1386, 0.8915, 0.1632, 0.8835, 0.1632, 0.8968, 0.1386, 0.9009, 0.1386, 0.894, 0.1632, 0.887, 0.1632, 0.9102, 0.1386, 0.9102, 0.1386, 0.9009, 0.1632, 0.8968, 0.1632, 0.9236, 0.1386, 0.9196, 0.1386, 0.9102, 0.1632, 0.9102, 0.1632, 0.9334, 0.1386, 0.9265, 0.1386, 0.9196, 0.1632, 0.9236, 0.1632, 0.937, 0.1386, 0.929, 0.1386, 0.9265, 0.1632, 0.9334, 0.1632, 0.887, 0.1632, 0.8835, 0.1386, 0.8915, 0.1386, 0.894, 0.1632, 0.8968, 0.1632, 0.887, 0.1386, 0.894, 0.1386, 0.9009, 0.1632, 0.9102, 0.1632, 0.8968, 0.1386, 0.9009, 0.1386, 0.9102, 0.1632, 0.9236, 0.1632, 0.9102, 0.1386, 0.9102, 0.1386, 0.9196, 0.1632, 0.9334, 0.1632, 0.9236, 0.1386, 0.9196, 0.1386, 0.9265, 0.1632, 0.937, 0.1632, 0.9334, 0.1386, 0.9265, 0.1386, 0.929, 0.5534, 0.4508, 0.5543, 0.4409, 0.4705, 0.4596, 0.79, 0.3364, 0.8492, 0.3301, 0.7895, 0.3434, 0.8485, 0.3134, 0.8492, 0.3301, 0.79, 0.3364, 0.7895, 0.3197, 0.8492, 0.3301, 0.8485, 0.3134, 0.7895, 0.3197, 0.79, 0.3364, 0.8485, 0.3134, 0.8485, 0.3036, 0.7895, 0.3013, 0.7895, 0.3197, 0.7255, 0.9297, 0.6783, 0.9347, 0.6783, 0.9347, 0.7255, 0.9297, 0.6349, 0.7332, 0.6349, 0.7332, 0.6819, 0.7382, 0.6819, 0.7382, 0.8485, 0.3036, 0.8485, 0.3134, 0.7895, 0.3197, 0.7895, 0.3013, 0.8492, 0.3301, 0.79, 0.3364, 0.7895, 0.3434, 0.5543, 0.4409, 0.5534, 0.4508, 0.4705, 0.4596])
me_stab_v.materials.append(mat_material_texture)
me_stab_v.materials.append(mat_material_glass)
me_stab_v.materials.append(mat_material_texture_002)
me_stab_v.materials.append(mat_material_glass_002)
me_stab_v.use_remesh_preserve_volume = False
me_stab_v.use_remesh_preserve_attributes = False
me_stab_v.use_mirror_vertex_groups = False
me_stab_v.update()

# ---- objects
ob_stab_v = bpy.data.objects.new('Stab V', me_stab_v)

# ---- transforms, parenting, visibility, modifiers, constraints
ob_stab_v.location = (0.0, 0.0, 0.0)
ob_stab_v.lineart.crease_threshold = 0.0

# ---- collection membership
col_collection_1.objects.link(ob_stab_v)

# ---- scene / render settings (as saved in the file)
scene.frame_start = 1; scene.frame_end = 250; scene.frame_set(1)
scene.render.engine = 'BLENDER_EEVEE_NEXT'
scene.render.image_settings.compression = 90
scene.render.resolution_percentage = 50
scene.render.dither_intensity = 0.0
scene.cycles.use_denoising = False
scene.cycles.samples = 10
scene.cycles.sampling_pattern = 'TABULATED_SOBOL'
scene.cycles.light_sampling_threshold = 0.0
scene.cycles.use_adaptive_sampling = False
scene.cycles.use_light_tree = False
scene.cycles.blur_glossy = 0.0
scene.cycles.volume_bounces = 1
scene.cycles.pixel_filter_type = 'GAUSSIAN'
scene.cycles.sample_clamp_indirect = 0.0
scene.view_settings.view_transform = 'Standard'
bpy.context.view_layer.update()

# ---- added for rendering (the .blend has no active camera and no usable light): camera, sun
cam_auto = bpy.data.cameras.new('AutoCamera')
cam_auto.lens = 50.0
cam_auto.sensor_width = 36.0
cam_auto.clip_end = 1000.0
ob_auto_camera = bpy.data.objects.new('AutoCamera', cam_auto)
scene.collection.objects.link(ob_auto_camera)
ob_auto_camera.location = (15.5648, -16.937, 11.5842)
ob_auto_camera.rotation_euler = (1.09748, -7.21219e-08, 0.694738)
scene.camera = ob_auto_camera
light_auto_sun = bpy.data.lights.new('AutoSun', 'SUN')
light_auto_sun.energy = 3.0
light_auto_sun.angle = 0.0523599
ob_auto_sun = bpy.data.objects.new('AutoSun', light_auto_sun)
scene.collection.objects.link(ob_auto_sun)
ob_auto_sun.rotation_euler = (0.872665, 0.174533, 0.523599)
bpy.context.view_layer.update()
